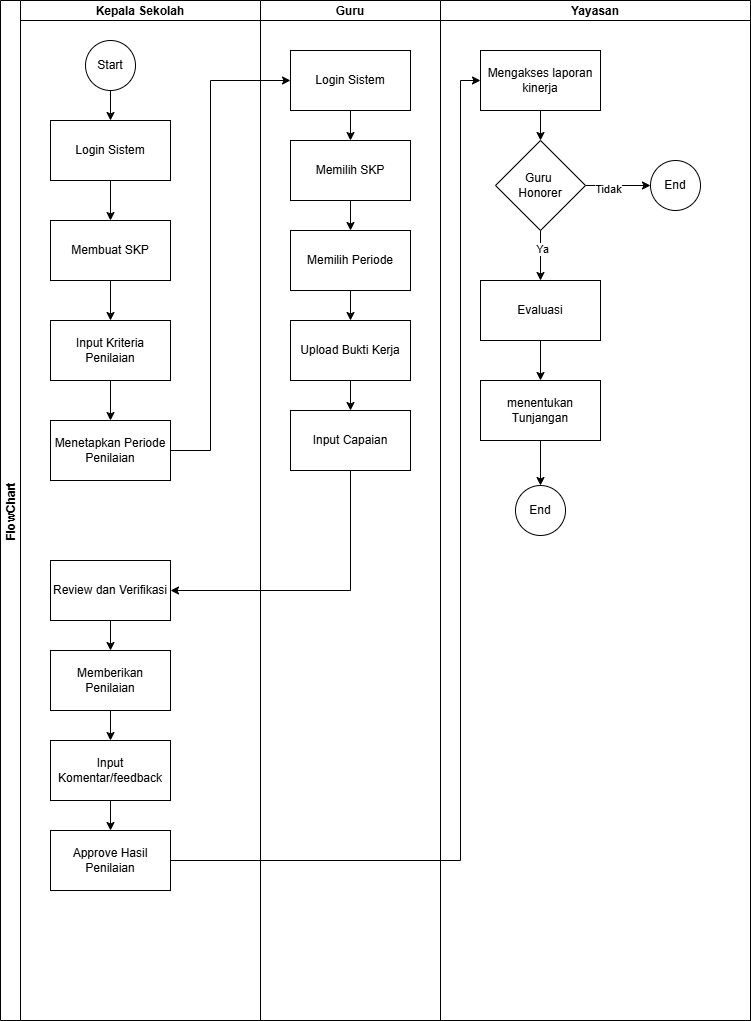

The diagram above was exported from draw.io. Its source (the exported page's mxGraphModel, read from the mxfile embedded in the PNG):
<mxGraphModel dx="1042" dy="535" grid="1" gridSize="10" guides="1" tooltips="1" connect="1" arrows="1" fold="1" page="1" pageScale="1" pageWidth="850" pageHeight="1100" math="0" shadow="0">
  <root>
    <mxCell id="0" />
    <mxCell id="1" parent="0" />
    <mxCell id="jFQBDABQgIwYktTxBP6j-1" value="FlowChart" style="swimlane;childLayout=stackLayout;resizeParent=1;resizeParentMax=0;startSize=20;horizontal=0;horizontalStack=1;" vertex="1" parent="1">
      <mxGeometry x="240" y="40" width="750" height="1020" as="geometry" />
    </mxCell>
    <mxCell id="jFQBDABQgIwYktTxBP6j-2" value="Kepala Sekolah" style="swimlane;startSize=20;" vertex="1" parent="jFQBDABQgIwYktTxBP6j-1">
      <mxGeometry x="20" width="240" height="1020" as="geometry" />
    </mxCell>
    <mxCell id="jFQBDABQgIwYktTxBP6j-7" value="" style="edgeStyle=orthogonalEdgeStyle;rounded=0;orthogonalLoop=1;jettySize=auto;html=1;" edge="1" parent="jFQBDABQgIwYktTxBP6j-2" source="jFQBDABQgIwYktTxBP6j-5" target="jFQBDABQgIwYktTxBP6j-6">
      <mxGeometry relative="1" as="geometry" />
    </mxCell>
    <mxCell id="jFQBDABQgIwYktTxBP6j-5" value="Start" style="ellipse;whiteSpace=wrap;html=1;aspect=fixed;" vertex="1" parent="jFQBDABQgIwYktTxBP6j-2">
      <mxGeometry x="65" y="40" width="50" height="50" as="geometry" />
    </mxCell>
    <mxCell id="jFQBDABQgIwYktTxBP6j-9" value="" style="edgeStyle=orthogonalEdgeStyle;rounded=0;orthogonalLoop=1;jettySize=auto;html=1;" edge="1" parent="jFQBDABQgIwYktTxBP6j-2" source="jFQBDABQgIwYktTxBP6j-6" target="jFQBDABQgIwYktTxBP6j-8">
      <mxGeometry relative="1" as="geometry" />
    </mxCell>
    <mxCell id="jFQBDABQgIwYktTxBP6j-6" value="Login Sistem" style="whiteSpace=wrap;html=1;" vertex="1" parent="jFQBDABQgIwYktTxBP6j-2">
      <mxGeometry x="30" y="120" width="120" height="60" as="geometry" />
    </mxCell>
    <mxCell id="jFQBDABQgIwYktTxBP6j-11" value="" style="edgeStyle=orthogonalEdgeStyle;rounded=0;orthogonalLoop=1;jettySize=auto;html=1;" edge="1" parent="jFQBDABQgIwYktTxBP6j-2" source="jFQBDABQgIwYktTxBP6j-8" target="jFQBDABQgIwYktTxBP6j-10">
      <mxGeometry relative="1" as="geometry" />
    </mxCell>
    <mxCell id="jFQBDABQgIwYktTxBP6j-8" value="Membuat SKP" style="whiteSpace=wrap;html=1;" vertex="1" parent="jFQBDABQgIwYktTxBP6j-2">
      <mxGeometry x="30" y="220" width="120" height="60" as="geometry" />
    </mxCell>
    <mxCell id="jFQBDABQgIwYktTxBP6j-13" value="" style="edgeStyle=orthogonalEdgeStyle;rounded=0;orthogonalLoop=1;jettySize=auto;html=1;" edge="1" parent="jFQBDABQgIwYktTxBP6j-2" source="jFQBDABQgIwYktTxBP6j-10" target="jFQBDABQgIwYktTxBP6j-12">
      <mxGeometry relative="1" as="geometry" />
    </mxCell>
    <mxCell id="jFQBDABQgIwYktTxBP6j-10" value="Input Kriteria Penilaian" style="whiteSpace=wrap;html=1;" vertex="1" parent="jFQBDABQgIwYktTxBP6j-2">
      <mxGeometry x="30" y="320" width="120" height="60" as="geometry" />
    </mxCell>
    <mxCell id="jFQBDABQgIwYktTxBP6j-12" value="Menetapkan Periode Penilaian" style="whiteSpace=wrap;html=1;" vertex="1" parent="jFQBDABQgIwYktTxBP6j-2">
      <mxGeometry x="30" y="420" width="120" height="60" as="geometry" />
    </mxCell>
    <mxCell id="jFQBDABQgIwYktTxBP6j-28" value="" style="edgeStyle=orthogonalEdgeStyle;rounded=0;orthogonalLoop=1;jettySize=auto;html=1;" edge="1" parent="jFQBDABQgIwYktTxBP6j-2" source="jFQBDABQgIwYktTxBP6j-25" target="jFQBDABQgIwYktTxBP6j-27">
      <mxGeometry relative="1" as="geometry" />
    </mxCell>
    <mxCell id="jFQBDABQgIwYktTxBP6j-25" value="Review dan Verifikasi" style="whiteSpace=wrap;html=1;" vertex="1" parent="jFQBDABQgIwYktTxBP6j-2">
      <mxGeometry x="30" y="560" width="120" height="60" as="geometry" />
    </mxCell>
    <mxCell id="jFQBDABQgIwYktTxBP6j-30" value="" style="edgeStyle=orthogonalEdgeStyle;rounded=0;orthogonalLoop=1;jettySize=auto;html=1;" edge="1" parent="jFQBDABQgIwYktTxBP6j-2" source="jFQBDABQgIwYktTxBP6j-27" target="jFQBDABQgIwYktTxBP6j-29">
      <mxGeometry relative="1" as="geometry" />
    </mxCell>
    <mxCell id="jFQBDABQgIwYktTxBP6j-27" value="Memberikan Penilaian" style="whiteSpace=wrap;html=1;" vertex="1" parent="jFQBDABQgIwYktTxBP6j-2">
      <mxGeometry x="30" y="650" width="120" height="60" as="geometry" />
    </mxCell>
    <mxCell id="jFQBDABQgIwYktTxBP6j-32" value="" style="edgeStyle=orthogonalEdgeStyle;rounded=0;orthogonalLoop=1;jettySize=auto;html=1;" edge="1" parent="jFQBDABQgIwYktTxBP6j-2" source="jFQBDABQgIwYktTxBP6j-29" target="jFQBDABQgIwYktTxBP6j-31">
      <mxGeometry relative="1" as="geometry" />
    </mxCell>
    <mxCell id="jFQBDABQgIwYktTxBP6j-29" value="Input Komentar/feedback" style="whiteSpace=wrap;html=1;" vertex="1" parent="jFQBDABQgIwYktTxBP6j-2">
      <mxGeometry x="30" y="740" width="120" height="60" as="geometry" />
    </mxCell>
    <mxCell id="jFQBDABQgIwYktTxBP6j-31" value="Approve Hasil Penilaian" style="whiteSpace=wrap;html=1;" vertex="1" parent="jFQBDABQgIwYktTxBP6j-2">
      <mxGeometry x="30" y="830" width="120" height="60" as="geometry" />
    </mxCell>
    <mxCell id="jFQBDABQgIwYktTxBP6j-3" value="Guru" style="swimlane;startSize=20;" vertex="1" parent="jFQBDABQgIwYktTxBP6j-1">
      <mxGeometry x="260" width="180" height="1020" as="geometry" />
    </mxCell>
    <mxCell id="jFQBDABQgIwYktTxBP6j-17" value="" style="edgeStyle=orthogonalEdgeStyle;rounded=0;orthogonalLoop=1;jettySize=auto;html=1;" edge="1" parent="jFQBDABQgIwYktTxBP6j-3" source="jFQBDABQgIwYktTxBP6j-14" target="jFQBDABQgIwYktTxBP6j-16">
      <mxGeometry relative="1" as="geometry" />
    </mxCell>
    <mxCell id="jFQBDABQgIwYktTxBP6j-14" value="Login Sistem" style="whiteSpace=wrap;html=1;" vertex="1" parent="jFQBDABQgIwYktTxBP6j-3">
      <mxGeometry x="30" y="50" width="120" height="60" as="geometry" />
    </mxCell>
    <mxCell id="jFQBDABQgIwYktTxBP6j-19" value="" style="edgeStyle=orthogonalEdgeStyle;rounded=0;orthogonalLoop=1;jettySize=auto;html=1;" edge="1" parent="jFQBDABQgIwYktTxBP6j-3" source="jFQBDABQgIwYktTxBP6j-16" target="jFQBDABQgIwYktTxBP6j-18">
      <mxGeometry relative="1" as="geometry" />
    </mxCell>
    <mxCell id="jFQBDABQgIwYktTxBP6j-16" value="Memilih SKP" style="whiteSpace=wrap;html=1;" vertex="1" parent="jFQBDABQgIwYktTxBP6j-3">
      <mxGeometry x="30" y="140" width="120" height="60" as="geometry" />
    </mxCell>
    <mxCell id="jFQBDABQgIwYktTxBP6j-21" value="" style="edgeStyle=orthogonalEdgeStyle;rounded=0;orthogonalLoop=1;jettySize=auto;html=1;" edge="1" parent="jFQBDABQgIwYktTxBP6j-3" source="jFQBDABQgIwYktTxBP6j-18" target="jFQBDABQgIwYktTxBP6j-20">
      <mxGeometry relative="1" as="geometry" />
    </mxCell>
    <mxCell id="jFQBDABQgIwYktTxBP6j-18" value="Memilih Periode" style="whiteSpace=wrap;html=1;" vertex="1" parent="jFQBDABQgIwYktTxBP6j-3">
      <mxGeometry x="30" y="230" width="120" height="60" as="geometry" />
    </mxCell>
    <mxCell id="jFQBDABQgIwYktTxBP6j-23" value="" style="edgeStyle=orthogonalEdgeStyle;rounded=0;orthogonalLoop=1;jettySize=auto;html=1;" edge="1" parent="jFQBDABQgIwYktTxBP6j-3" source="jFQBDABQgIwYktTxBP6j-20" target="jFQBDABQgIwYktTxBP6j-22">
      <mxGeometry relative="1" as="geometry" />
    </mxCell>
    <mxCell id="jFQBDABQgIwYktTxBP6j-20" value="Upload Bukti Kerja" style="whiteSpace=wrap;html=1;" vertex="1" parent="jFQBDABQgIwYktTxBP6j-3">
      <mxGeometry x="30" y="320" width="120" height="60" as="geometry" />
    </mxCell>
    <mxCell id="jFQBDABQgIwYktTxBP6j-22" value="Input Capaian" style="whiteSpace=wrap;html=1;" vertex="1" parent="jFQBDABQgIwYktTxBP6j-3">
      <mxGeometry x="30" y="410" width="120" height="60" as="geometry" />
    </mxCell>
    <mxCell id="jFQBDABQgIwYktTxBP6j-15" value="" style="edgeStyle=orthogonalEdgeStyle;rounded=0;orthogonalLoop=1;jettySize=auto;html=1;" edge="1" parent="jFQBDABQgIwYktTxBP6j-1" source="jFQBDABQgIwYktTxBP6j-12" target="jFQBDABQgIwYktTxBP6j-14">
      <mxGeometry relative="1" as="geometry">
        <Array as="points">
          <mxPoint x="210" y="450" />
          <mxPoint x="210" y="80" />
        </Array>
      </mxGeometry>
    </mxCell>
    <mxCell id="jFQBDABQgIwYktTxBP6j-26" value="" style="edgeStyle=orthogonalEdgeStyle;rounded=0;orthogonalLoop=1;jettySize=auto;html=1;exitX=0.5;exitY=1;exitDx=0;exitDy=0;entryX=1;entryY=0.5;entryDx=0;entryDy=0;" edge="1" parent="jFQBDABQgIwYktTxBP6j-1" source="jFQBDABQgIwYktTxBP6j-22" target="jFQBDABQgIwYktTxBP6j-25">
      <mxGeometry relative="1" as="geometry" />
    </mxCell>
    <mxCell id="jFQBDABQgIwYktTxBP6j-34" value="" style="edgeStyle=orthogonalEdgeStyle;rounded=0;orthogonalLoop=1;jettySize=auto;html=1;entryX=0;entryY=0.5;entryDx=0;entryDy=0;" edge="1" parent="jFQBDABQgIwYktTxBP6j-1" source="jFQBDABQgIwYktTxBP6j-31" target="jFQBDABQgIwYktTxBP6j-33">
      <mxGeometry relative="1" as="geometry">
        <Array as="points">
          <mxPoint x="460" y="860" />
          <mxPoint x="460" y="80" />
        </Array>
      </mxGeometry>
    </mxCell>
    <mxCell id="jFQBDABQgIwYktTxBP6j-4" value="Yayasan" style="swimlane;startSize=20;" vertex="1" parent="jFQBDABQgIwYktTxBP6j-1">
      <mxGeometry x="440" width="310" height="1020" as="geometry" />
    </mxCell>
    <mxCell id="jFQBDABQgIwYktTxBP6j-36" value="" style="edgeStyle=orthogonalEdgeStyle;rounded=0;orthogonalLoop=1;jettySize=auto;html=1;" edge="1" parent="jFQBDABQgIwYktTxBP6j-4" source="jFQBDABQgIwYktTxBP6j-33" target="jFQBDABQgIwYktTxBP6j-35">
      <mxGeometry relative="1" as="geometry" />
    </mxCell>
    <mxCell id="jFQBDABQgIwYktTxBP6j-33" value="Mengakses laporan kinerja" style="whiteSpace=wrap;html=1;" vertex="1" parent="jFQBDABQgIwYktTxBP6j-4">
      <mxGeometry x="40" y="50" width="120" height="60" as="geometry" />
    </mxCell>
    <mxCell id="jFQBDABQgIwYktTxBP6j-40" value="" style="edgeStyle=orthogonalEdgeStyle;rounded=0;orthogonalLoop=1;jettySize=auto;html=1;" edge="1" parent="jFQBDABQgIwYktTxBP6j-4" source="jFQBDABQgIwYktTxBP6j-35" target="jFQBDABQgIwYktTxBP6j-39">
      <mxGeometry relative="1" as="geometry" />
    </mxCell>
    <mxCell id="jFQBDABQgIwYktTxBP6j-41" value="Tidak" style="edgeLabel;html=1;align=center;verticalAlign=middle;resizable=0;points=[];" vertex="1" connectable="0" parent="jFQBDABQgIwYktTxBP6j-40">
      <mxGeometry x="-0.3333" y="-3" relative="1" as="geometry">
        <mxPoint as="offset" />
      </mxGeometry>
    </mxCell>
    <mxCell id="jFQBDABQgIwYktTxBP6j-44" value="" style="edgeStyle=orthogonalEdgeStyle;rounded=0;orthogonalLoop=1;jettySize=auto;html=1;" edge="1" parent="jFQBDABQgIwYktTxBP6j-4" source="jFQBDABQgIwYktTxBP6j-35" target="jFQBDABQgIwYktTxBP6j-43">
      <mxGeometry relative="1" as="geometry" />
    </mxCell>
    <mxCell id="jFQBDABQgIwYktTxBP6j-45" value="Ya" style="edgeLabel;html=1;align=center;verticalAlign=middle;resizable=0;points=[];" vertex="1" connectable="0" parent="jFQBDABQgIwYktTxBP6j-44">
      <mxGeometry x="-0.2884" y="1" relative="1" as="geometry">
        <mxPoint as="offset" />
      </mxGeometry>
    </mxCell>
    <mxCell id="jFQBDABQgIwYktTxBP6j-35" value="Guru&amp;nbsp;&lt;div&gt;Honorer&lt;/div&gt;" style="rhombus;whiteSpace=wrap;html=1;" vertex="1" parent="jFQBDABQgIwYktTxBP6j-4">
      <mxGeometry x="55" y="140" width="90" height="90" as="geometry" />
    </mxCell>
    <mxCell id="jFQBDABQgIwYktTxBP6j-39" value="End" style="ellipse;whiteSpace=wrap;html=1;aspect=fixed;" vertex="1" parent="jFQBDABQgIwYktTxBP6j-4">
      <mxGeometry x="210" y="160" width="50" height="50" as="geometry" />
    </mxCell>
    <mxCell id="jFQBDABQgIwYktTxBP6j-42" style="edgeStyle=orthogonalEdgeStyle;rounded=0;orthogonalLoop=1;jettySize=auto;html=1;exitX=0.5;exitY=1;exitDx=0;exitDy=0;" edge="1" parent="jFQBDABQgIwYktTxBP6j-4" source="jFQBDABQgIwYktTxBP6j-39" target="jFQBDABQgIwYktTxBP6j-39">
      <mxGeometry relative="1" as="geometry" />
    </mxCell>
    <mxCell id="jFQBDABQgIwYktTxBP6j-47" value="" style="edgeStyle=orthogonalEdgeStyle;rounded=0;orthogonalLoop=1;jettySize=auto;html=1;" edge="1" parent="jFQBDABQgIwYktTxBP6j-4" source="jFQBDABQgIwYktTxBP6j-43" target="jFQBDABQgIwYktTxBP6j-46">
      <mxGeometry relative="1" as="geometry" />
    </mxCell>
    <mxCell id="jFQBDABQgIwYktTxBP6j-43" value="Evaluasi" style="whiteSpace=wrap;html=1;" vertex="1" parent="jFQBDABQgIwYktTxBP6j-4">
      <mxGeometry x="40" y="280" width="120" height="60" as="geometry" />
    </mxCell>
    <mxCell id="jFQBDABQgIwYktTxBP6j-49" value="" style="edgeStyle=orthogonalEdgeStyle;rounded=0;orthogonalLoop=1;jettySize=auto;html=1;" edge="1" parent="jFQBDABQgIwYktTxBP6j-4" source="jFQBDABQgIwYktTxBP6j-46" target="jFQBDABQgIwYktTxBP6j-48">
      <mxGeometry relative="1" as="geometry" />
    </mxCell>
    <mxCell id="jFQBDABQgIwYktTxBP6j-46" value="menentukan Tunjangan" style="whiteSpace=wrap;html=1;" vertex="1" parent="jFQBDABQgIwYktTxBP6j-4">
      <mxGeometry x="40" y="380" width="120" height="60" as="geometry" />
    </mxCell>
    <mxCell id="jFQBDABQgIwYktTxBP6j-48" value="End" style="ellipse;whiteSpace=wrap;html=1;aspect=fixed;" vertex="1" parent="jFQBDABQgIwYktTxBP6j-4">
      <mxGeometry x="75" y="485" width="50" height="50" as="geometry" />
    </mxCell>
  </root>
</mxGraphModel>